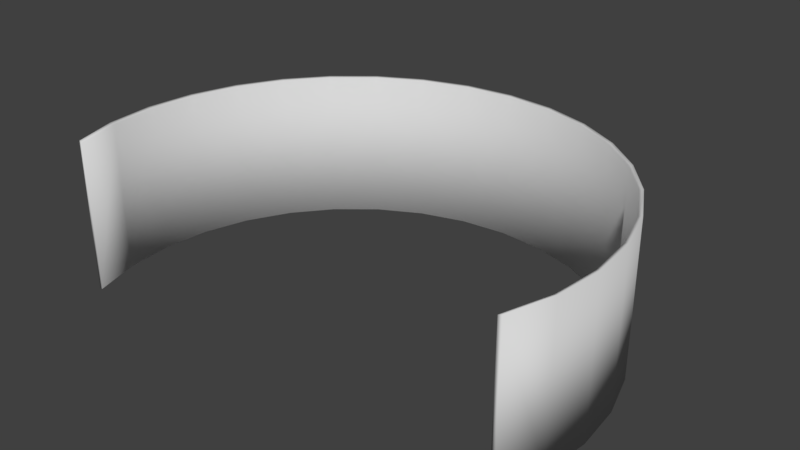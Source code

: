 # Source: VideoWall.blend  (saved by Blender 2.79.0; exported with 4.5.12 LTS)
import bpy
from mathutils import Matrix  # noqa: F401  (used for matrix-valued properties, if any)

bpy.ops.wm.read_factory_settings(use_empty=True)
scene = bpy.context.scene
scene.name = 'Scene'

# ---- collections
col_collection_1 = bpy.data.collections.new('Collection 1'); scene.collection.children.link(col_collection_1)

# ---- materials (node trees are filled in below, after node groups)
mat_material = bpy.data.materials.new('Material')
mat_material.alpha_threshold = 0.0
mat_material.use_transparent_shadow = False
mat_material.diffuse_color = (0.6738, 0.6738, 0.6738, 1.0)
mat_material.roughness = 0.5
mat_material.specular_intensity = 0.0
mat_material.line_color = (0.0, 0.0, 0.0, 1.0)

# ---- material node trees

# ---- world
world_world = bpy.data.worlds.new('World'); scene.world = world_world
world_world.color = (0.05088, 0.05088, 0.05088)
world_world.use_sun_shadow = False
world_world.sun_shadow_jitter_overblur = 0.0
world_world.cycles.sampling_method = 'MANUAL'

# ---- meshes
me_circle_003 = bpy.data.meshes.new('Circle.003')
me_circle_003.from_pydata([(1.562e-06, 3.223, 0.005217), (-0.9539, 3.129, 0.005217), (-1.871, 2.851, 0.005217), (-2.717, 2.399, 0.005217), (-3.458, 1.791, 0.005217), (-4.066, 1.05, 0.005217), (-4.517, 0.2046, 0.005217), (-4.796, -0.7126, 0.005217), (-4.89, -1.667, 0.005217), (-4.796, -2.62, 0.005217), (-4.517, -3.538, 0.005217), (-4.517, -3.538, 3.006), (-4.796, -2.62, 3.006), (-4.89, -1.667, 3.006), (-4.796, -0.7126, 3.006), (-4.517, 0.2046, 3.006), (-4.066, 1.05, 3.006), (-3.458, 1.791, 3.006), (-2.717, 2.399, 3.006), (-1.871, 2.851, 3.006), (-0.9539, 3.129, 3.006), (1.562e-06, 3.223, 3.006), (4.517, -3.538, 0.005217), (4.796, -2.62, 0.005217), (4.89, -1.667, 0.005217), (4.796, -0.7126, 0.005217), (4.517, 0.2046, 0.005217), (4.066, 1.05, 0.005217), (3.458, 1.791, 0.005217), (2.717, 2.399, 0.005217), (1.871, 2.851, 0.005217), (0.9539, 3.129, 0.005217), (4.517, -3.538, 3.006), (4.796, -2.62, 3.006), (4.89, -1.667, 3.006), (4.796, -0.7126, 3.006), (4.517, 0.2046, 3.006), (4.066, 1.05, 3.006), (3.458, 1.791, 3.006), (2.717, 2.399, 3.006), (1.871, 2.851, 3.006), (0.9539, 3.129, 3.006), (1.59e-06, 3.292, -0.019), (-0.9693, 3.197, -0.019), (-1.901, 2.914, -0.019), (-2.76, 2.455, -0.019), (-3.513, 1.837, -0.019), (-4.131, 1.084, -0.019), (-4.59, 0.2249, -0.019), (-4.873, -0.7071, -0.019), (-4.969, -1.676, -0.019), (-4.873, -2.646, -0.019), (-4.59, -3.53, -0.019), (-4.59, -3.53, 3.03), (-4.873, -2.646, 3.03), (-4.969, -1.676, 3.03), (-4.873, -0.7071, 3.03), (-4.59, 0.2249, 3.03), (-4.131, 1.084, 3.03), (-3.513, 1.837, 3.03), (-2.76, 2.455, 3.03), (-1.901, 2.914, 3.03), (-0.9693, 3.197, 3.03), (1.59e-06, 3.292, 3.03), (4.59, -3.53, -0.019), (4.873, -2.646, -0.019), (4.969, -1.676, -0.019), (4.873, -0.7071, -0.019), (4.59, 0.225, -0.019), (4.131, 1.084, -0.019), (3.513, 1.837, -0.019), (2.76, 2.455, -0.019), (1.901, 2.914, -0.019), (0.9693, 3.197, -0.019), (4.59, -3.53, 3.03), (4.873, -2.646, 3.03), (4.969, -1.676, 3.03), (4.873, -0.7071, 3.03), (4.59, 0.225, 3.03), (4.131, 1.084, 3.03), (3.513, 1.837, 3.03), (2.76, 2.455, 3.03), (1.901, 2.914, 3.03), (0.9693, 3.197, 3.03)], [], [(2, 19, 20, 1), (0, 21, 41, 31), (10, 11, 12, 9), (25, 35, 34, 24), (3, 18, 19, 2), (26, 36, 35, 25), (4, 17, 18, 3), (27, 37, 36, 26), (5, 16, 17, 4), (28, 38, 37, 27), (6, 15, 16, 5), (29, 39, 38, 28), (7, 14, 15, 6), (30, 40, 39, 29), (8, 13, 14, 7), (23, 33, 32, 22), (1, 20, 21, 0), (31, 41, 40, 30), (9, 12, 13, 8), (24, 34, 33, 23), (44, 43, 62, 61), (42, 73, 83, 63), (52, 51, 54, 53), (67, 66, 76, 77), (45, 44, 61, 60), (68, 67, 77, 78), (46, 45, 60, 59), (69, 68, 78, 79), (47, 46, 59, 58), (70, 69, 79, 80), (48, 47, 58, 57), (71, 70, 80, 81), (49, 48, 57, 56), (72, 71, 81, 82), (50, 49, 56, 55), (65, 64, 74, 75), (43, 42, 63, 62), (73, 72, 82, 83), (51, 50, 55, 54), (66, 65, 75, 76), (27, 26, 68, 69), (13, 12, 54, 55), (1, 0, 42, 43), (28, 27, 69, 70), (14, 13, 55, 56), (2, 1, 43, 44), (29, 28, 70, 71), (15, 14, 56, 57), (3, 2, 44, 45), (30, 29, 71, 72), (16, 15, 57, 58), (4, 3, 45, 46), (31, 30, 72, 73), (17, 16, 58, 59), (5, 4, 46, 47), (0, 31, 73, 42), (18, 17, 59, 60), (11, 10, 52, 53), (6, 5, 47, 48), (34, 35, 77, 76), (22, 32, 74, 64), (19, 18, 60, 61), (7, 6, 48, 49), (35, 36, 78, 77), (20, 19, 61, 62), (8, 7, 49, 50), (36, 37, 79, 78), (21, 20, 62, 63), (9, 8, 50, 51), (37, 38, 80, 79), (23, 22, 64, 65), (10, 9, 51, 52), (38, 39, 81, 80), (24, 23, 65, 66), (33, 34, 76, 75), (39, 40, 82, 81), (25, 24, 66, 67), (32, 33, 75, 74), (40, 41, 83, 82), (26, 25, 67, 68), (12, 11, 53, 54), (41, 21, 63, 83)])
me_circle_003.polygons.foreach_set('use_smooth', [True] * 82)
me_circle_003.materials.append(mat_material)
me_circle_003.use_remesh_preserve_volume = False
me_circle_003.use_remesh_preserve_attributes = False
me_circle_003.use_mirror_vertex_groups = False
me_circle_003.update()

# ---- objects
ob_circle_003 = bpy.data.objects.new('Circle.003', me_circle_003)

# ---- transforms, parenting, visibility, modifiers, constraints
ob_circle_003.location = (0.0, -0.3589, 0.0)
ob_circle_003.lineart.crease_threshold = 0.0

# ---- collection membership
col_collection_1.objects.link(ob_circle_003)

# ---- scene / render settings (as saved in the file)
scene.frame_start = 1; scene.frame_end = 250; scene.frame_set(1)
scene.render.engine = 'BLENDER_EEVEE_NEXT'
scene.render.resolution_percentage = 50
scene.render.dither_intensity = 0.0
scene.cycles.use_denoising = False
scene.cycles.samples = 128
scene.cycles.sampling_pattern = 'TABULATED_SOBOL'
scene.cycles.use_adaptive_sampling = False
scene.cycles.use_light_tree = False
scene.cycles.blur_glossy = 0.0
scene.cycles.sample_clamp_indirect = 0.0
scene.view_settings.view_transform = 'Standard'
bpy.context.view_layer.update()

# ---- added for rendering (the .blend has no active camera and no usable light): camera, sun
cam_auto = bpy.data.cameras.new('AutoCamera')
cam_auto.lens = 50.0
cam_auto.sensor_width = 36.0
cam_auto.clip_end = 1000.0
ob_auto_camera = bpy.data.objects.new('AutoCamera', cam_auto)
scene.collection.objects.link(ob_auto_camera)
ob_auto_camera.location = (11.5076, -14.2909, 10.7118)
ob_auto_camera.rotation_euler = (1.09748, -7.21219e-08, 0.694738)
scene.camera = ob_auto_camera
light_auto_sun = bpy.data.lights.new('AutoSun', 'SUN')
light_auto_sun.energy = 3.0
light_auto_sun.angle = 0.0523599
ob_auto_sun = bpy.data.objects.new('AutoSun', light_auto_sun)
scene.collection.objects.link(ob_auto_sun)
ob_auto_sun.rotation_euler = (0.872665, 0.174533, 0.523599)
bpy.context.view_layer.update()
